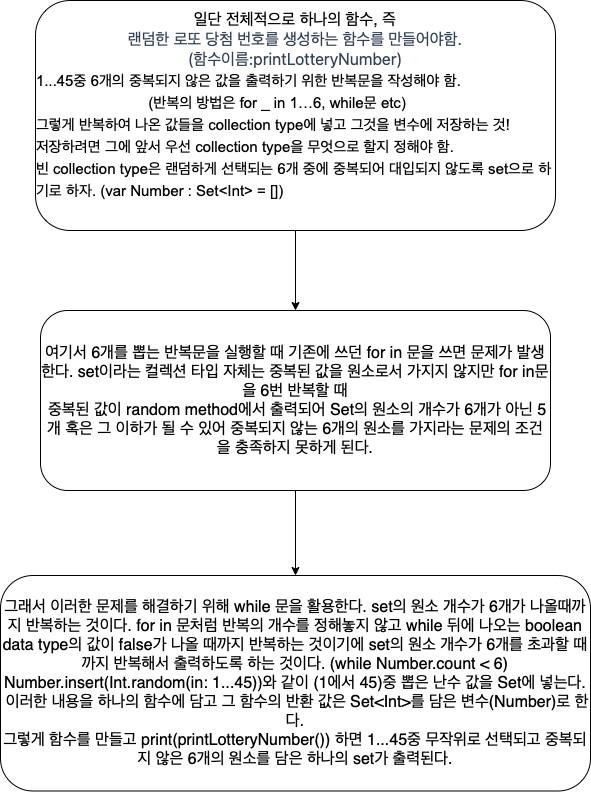

The diagram above was exported from draw.io. Its source (the exported page's mxGraphModel, read from the mxfile embedded in the PNG):
<mxGraphModel dx="302" dy="619" grid="1" gridSize="10" guides="1" tooltips="1" connect="1" arrows="1" fold="1" page="1" pageScale="1" pageWidth="827" pageHeight="1169" math="0" shadow="0">
  <root>
    <mxCell id="WIyWlLk6GJQsqaUBKTNV-0" />
    <mxCell id="WIyWlLk6GJQsqaUBKTNV-1" parent="WIyWlLk6GJQsqaUBKTNV-0" />
    <mxCell id="qzerSX6aM9m_twZW1p7N-2" value="" style="edgeStyle=orthogonalEdgeStyle;rounded=0;orthogonalLoop=1;jettySize=auto;html=1;fontSize=16;" parent="WIyWlLk6GJQsqaUBKTNV-1" source="qzerSX6aM9m_twZW1p7N-0" target="qzerSX6aM9m_twZW1p7N-1" edge="1">
      <mxGeometry relative="1" as="geometry" />
    </mxCell>
    <mxCell id="qzerSX6aM9m_twZW1p7N-0" value="일단 전체적으로 하나의 함수, 즉&lt;br&gt;&lt;span style=&quot;caret-color: rgb(51, 65, 85); color: rgb(51, 65, 85); font-family: Inter, -apple-system, BlinkMacSystemFont, &amp;quot;Segoe UI&amp;quot;, Roboto, &amp;quot;Helvetica Neue&amp;quot;, Arial, &amp;quot;Noto Sans&amp;quot;, &amp;quot;Liberation Sans&amp;quot;, sans-serif, &amp;quot;Apple Color Emoji&amp;quot;, &amp;quot;Segoe UI Emoji&amp;quot;, &amp;quot;Segoe UI Symbol&amp;quot;, &amp;quot;Noto Color Emoji&amp;quot;; text-align: left; background-color: rgb(255, 255, 255);&quot;&gt;랜덤한 로또 당첨 번호를 생성하는 함수를 만들어야함.&lt;br&gt;(함수이름:printLotteryNumber)&lt;br&gt;&lt;/span&gt;&lt;span style=&quot;text-align: start;&quot; id=&quot;docs-internal-guid-5ac01877-7fff-8b62-4bf5-531d58469aaa&quot;&gt;&lt;p style=&quot;line-height: 1.38; margin-top: 0pt; margin-bottom: 0pt;&quot; dir=&quot;ltr&quot;&gt;&lt;span style=&quot;font-size: 11pt; font-family: Arial; font-variant-ligatures: normal; font-variant-east-asian: normal; font-variant-position: normal; vertical-align: baseline;&quot;&gt;1...45중 6개의 중복되지 않은 값을 출력하기 위한 반복문을 작성해야 함. &amp;nbsp;&lt;/span&gt;&lt;/p&gt;&lt;p style=&quot;line-height: 1.38; margin-top: 0pt; margin-bottom: 0pt;&quot; dir=&quot;ltr&quot;&gt;&lt;span style=&quot;font-size: 11pt; font-family: Arial; font-variant-ligatures: normal; font-variant-east-asian: normal; font-variant-position: normal; vertical-align: baseline;&quot;&gt;&amp;nbsp; &amp;nbsp; &amp;nbsp; &amp;nbsp; &amp;nbsp; &amp;nbsp; &amp;nbsp; &amp;nbsp; &amp;nbsp; &amp;nbsp; &amp;nbsp; &amp;nbsp; &amp;nbsp; &amp;nbsp;(반복의 방법은 for _ in 1…6, while문 etc)&lt;/span&gt;&lt;/p&gt;&lt;p style=&quot;line-height: 1.38; margin-top: 0pt; margin-bottom: 0pt;&quot; dir=&quot;ltr&quot;&gt;&lt;font face=&quot;Arial&quot;&gt;&lt;span style=&quot;font-size: 14.666666984558105px;&quot;&gt;그렇게 반복하여 나온 값들을&amp;nbsp;&lt;/span&gt;&lt;/font&gt;&lt;span style=&quot;font-family: Arial; font-size: 11pt;&quot;&gt;collection type에 넣고 그것을 변수에 저장하는 것!&lt;/span&gt;&lt;/p&gt;&lt;p style=&quot;line-height: 1.38; margin-top: 0pt; margin-bottom: 0pt;&quot; dir=&quot;ltr&quot;&gt;&lt;span style=&quot;font-size: 11pt; font-family: Arial; font-variant-ligatures: normal; font-variant-east-asian: normal; font-variant-position: normal; vertical-align: baseline;&quot;&gt;저장하려면 그에 앞서 우선 collection type을 무엇으로 할지 정해야 함.&amp;nbsp;&lt;/span&gt;&lt;/p&gt;&lt;p style=&quot;line-height: 1.38; margin-top: 0pt; margin-bottom: 0pt;&quot; dir=&quot;ltr&quot;&gt;&lt;font face=&quot;Arial&quot;&gt;&lt;span style=&quot;font-size: 14.666666984558105px;&quot;&gt;빈 collection type은 랜덤하게 선택되는 6개 중에 중복되어 대입되지 않도록 set으로 하기로 하자. (var Number : Set&amp;lt;Int&amp;gt; = [])&lt;/span&gt;&lt;/font&gt;&lt;/p&gt;&lt;br&gt;&lt;/span&gt;" style="rounded=1;whiteSpace=wrap;html=1;fontSize=16;" parent="WIyWlLk6GJQsqaUBKTNV-1" vertex="1">
      <mxGeometry x="180" y="10" width="520" height="230" as="geometry" />
    </mxCell>
    <mxCell id="qzerSX6aM9m_twZW1p7N-4" value="" style="edgeStyle=orthogonalEdgeStyle;rounded=0;orthogonalLoop=1;jettySize=auto;html=1;fontSize=16;" parent="WIyWlLk6GJQsqaUBKTNV-1" source="qzerSX6aM9m_twZW1p7N-1" target="qzerSX6aM9m_twZW1p7N-3" edge="1">
      <mxGeometry relative="1" as="geometry" />
    </mxCell>
    <mxCell id="qzerSX6aM9m_twZW1p7N-1" value="여기서 6개를 뽑는 반복문을 실행할 때 기존에 쓰던 for in 문을 쓰면 문제가 발생한다. set이라는 컬렉션 타입 자체는 중복된 값을 원소로서 가지지 않지만 for in문을 6번 반복할 때&lt;br&gt;&amp;nbsp;중복된 값이 random method에서 출력되어 Set의 원소의 개수가 6개가 아닌 5개 혹은 그 이하가 될 수 있어 중복되지 않는 6개의 원소를 가지라는 문제의 조건을 충족하지 못하게 된다." style="rounded=1;whiteSpace=wrap;html=1;fontSize=16;" parent="WIyWlLk6GJQsqaUBKTNV-1" vertex="1">
      <mxGeometry x="185" y="320" width="510" height="180" as="geometry" />
    </mxCell>
    <mxCell id="qzerSX6aM9m_twZW1p7N-3" value="그래서 이러한 문제를 해결하기 위해 while 문을 활용한다. set의 원소 개수가 6개가 나올때까지 반복하는 것이다. for in 문처럼 반복의 개수를 정해놓지 않고 while 뒤에 나오는 boolean data type의 값이 false가 나올 때까지 반복하는 것이기에 set의 원소 개수가 6개를 초과할 때까지 반복해서 출력하도록 하는 것이다. (while Number.count &amp;lt; 6)&lt;br&gt;Number.insert(Int.random(in: 1...45))와 같이 (1에서 45)중 뽑은 난수 값을 Set에 넣는다.&lt;br&gt;&amp;nbsp;이러한 내용을 하나의 함수에 담고 그 함수의 반환 값은 Set&amp;lt;Int&amp;gt;를 담은 변수(Number)로 한다.&lt;br&gt;그렇게 함수를 만들고 print(printLotteryNumber()) 하면 1...45중 무작위로 선택되고 중복되지 않은 6개의 원소를 담은 하나의 set가 출력된다." style="rounded=1;whiteSpace=wrap;html=1;fontSize=16;" parent="WIyWlLk6GJQsqaUBKTNV-1" vertex="1">
      <mxGeometry x="145" y="585" width="590" height="215.5" as="geometry" />
    </mxCell>
  </root>
</mxGraphModel>